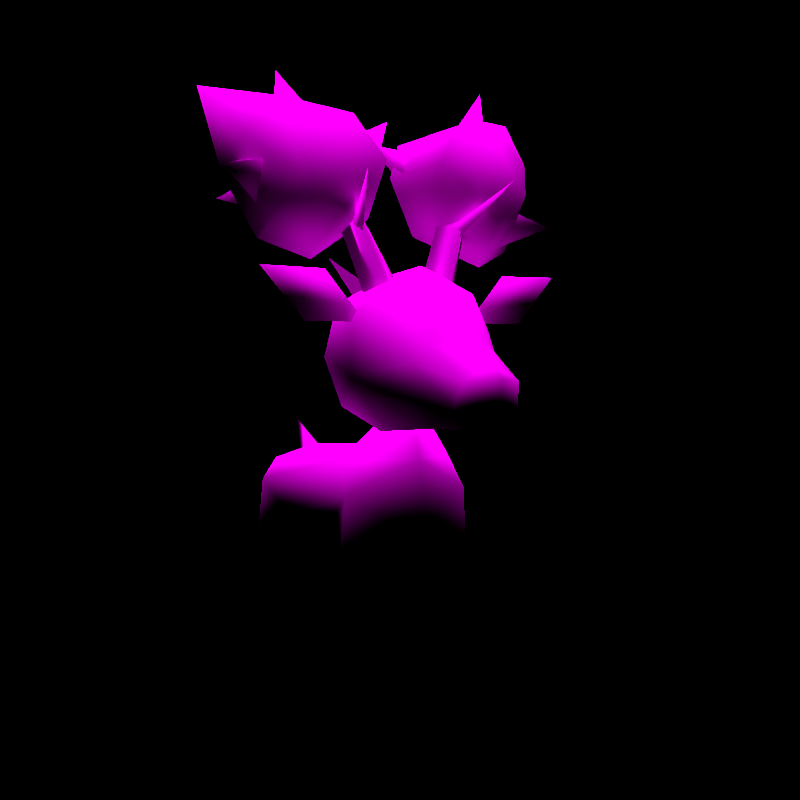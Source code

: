 # Source: rumble-sawsbuck.blend  (saved by Blender 3.6.11; exported with 4.5.12 LTS)
import bpy
from mathutils import Matrix  # noqa: F401  (used for matrix-valued properties, if any)

bpy.ops.wm.read_factory_settings(use_empty=True)
scene = bpy.context.scene
scene.name = 'regice'

# ---- collections
col_don_t_render_me = bpy.data.collections.new("Don't Render Me"); scene.collection.children.link(col_don_t_render_me)

# ---- images (referenced by path relative to the original .blend; pixels are not part of the script)
import os
ASSET_DIR = os.environ.get("B2B_ASSET_DIR", "")  # directory of the original .blend (textures are referenced by path, not embedded)
HERE = os.path.dirname(os.path.abspath(__file__))  # packed textures are extracted next to this script under _unpacked/

def load_image(name, relpath, width, height, colorspace="sRGB"):
    """Load a texture the original file referenced (path relative to the .blend, or extracted next to this script)."""
    p = next((c for c in (os.path.join(HERE, relpath), os.path.join(ASSET_DIR, relpath)) if relpath and os.path.exists(c)), "")
    if p:
        img = bpy.data.images.load(p, check_existing=True)
        img.name = name
    else:  # same state as the original file: an image datablock whose file is absent (Cycles renders it pink)
        img = bpy.data.images.new(name, width, height)
        img.source = "FILE"
        img.filepath = "//" + (relpath or name)
    img.colorspace_settings.name = colorspace
    return img
img_mebukizika_summer_body_c_png = load_image('MEBUKIZIKA_SUMMER_body_C.png', 'MEBUKIZIKA_SUMMER_body_C.png', 1024, 1024, 'sRGB')
img_mebukizika_summer_flower_c_png = load_image('MEBUKIZIKA_SUMMER_flower_C.png', 'MEBUKIZIKA_SUMMER_flower_C.png', 1024, 1024, 'sRGB')
img_mebukizika_summer_foot_c_png = load_image('MEBUKIZIKA_SUMMER_foot_C.png', 'MEBUKIZIKA_SUMMER_foot_C.png', 1024, 1024, 'sRGB')
img_mebukizika_summer_eye_c_png = load_image('MEBUKIZIKA_SUMMER_eye_C.png', 'MEBUKIZIKA_SUMMER_eye_C.png', 1024, 1024, 'sRGB')

# ---- materials (node trees are filled in below, after node groups)
mat_pii_mebukizika_summer_body_png = bpy.data.materials.new('Pii_MEBUKIZIKA_SUMMER_body.png')
mat_pii_mebukizika_summer_body_png.use_transparent_shadow = False
mat_pii_mebukizika_summer_body_png.diffuse_color = (0.5, 0.5, 0.5, 1.0)
mat_pii_mebukizika_summer_body_png.roughness = 0.5528
mat_pii_mebukizika_summer_body_png.specular_intensity = 1.0
mat_pii_mebukizika_summer_flower_png = bpy.data.materials.new('Pii_MEBUKIZIKA_SUMMER_flower.png')
mat_pii_mebukizika_summer_flower_png.use_transparent_shadow = False
mat_pii_mebukizika_summer_flower_png.diffuse_color = (0.5, 0.5, 0.5, 1.0)
mat_pii_mebukizika_summer_flower_png.roughness = 0.5528
mat_pii_mebukizika_summer_flower_png.specular_intensity = 1.0
mat_pii_mebukizika_summer_foot_png = bpy.data.materials.new('Pii_MEBUKIZIKA_SUMMER_foot.png')
mat_pii_mebukizika_summer_foot_png.use_transparent_shadow = False
mat_pii_mebukizika_summer_foot_png.diffuse_color = (0.5, 0.5, 0.5, 1.0)
mat_pii_mebukizika_summer_foot_png.roughness = 0.5528
mat_pii_mebukizika_summer_foot_png.specular_intensity = 1.0
mat_pii_mebukizika_summer_eye_png = bpy.data.materials.new('Pii_MEBUKIZIKA_SUMMER_eye.png')
mat_pii_mebukizika_summer_eye_png.use_transparent_shadow = False
mat_pii_mebukizika_summer_eye_png.diffuse_color = (0.5, 0.5, 0.5, 1.0)
mat_pii_mebukizika_summer_eye_png.roughness = 0.5528
mat_pii_mebukizika_summer_eye_png.specular_intensity = 1.0

# ---- material node trees
mat_pii_mebukizika_summer_body_png.use_nodes = True; mat_pii_mebukizika_summer_body_png.node_tree.nodes.clear()
_N = mat_pii_mebukizika_summer_body_png.node_tree.nodes; _L = mat_pii_mebukizika_summer_body_png.node_tree.links
n0 = _N.new('ShaderNodeOutputMaterial'); n0.name = 'Material Output'; n0.location = (300, 300)
n1 = _N.new('ShaderNodeBsdfPrincipled'); n1.name = 'Principled BSDF'; n1.location = (10, 300)
n1.distribution = 'GGX'
n1.subsurface_method = 'BURLEY'
n1.inputs[2].default_value = 0.0
n1.inputs[3].default_value = 1.45
n1.inputs[13].default_value = 0.0
n1.inputs[27].default_value = (0.0, 0.0, 0.0, 1.0)
n1.inputs[28].default_value = 1.0
n2 = _N.new('ShaderNodeTexImage'); n2.name = 'Image Texture'; n2.location = (-300, 600)
n2.image = img_mebukizika_summer_body_c_png
n2.interpolation = 'Closest'
n2.extension = 'MIRROR'
_L.new(n1.outputs[0], n0.inputs[0])
_L.new(n2.outputs[0], n1.inputs[0])
n0.is_active_output = True
mat_pii_mebukizika_summer_flower_png.use_nodes = True; mat_pii_mebukizika_summer_flower_png.node_tree.nodes.clear()
_N = mat_pii_mebukizika_summer_flower_png.node_tree.nodes; _L = mat_pii_mebukizika_summer_flower_png.node_tree.links
n0 = _N.new('ShaderNodeOutputMaterial'); n0.name = 'Material Output'; n0.location = (300, 300)
n1 = _N.new('ShaderNodeBsdfPrincipled'); n1.name = 'Principled BSDF'; n1.location = (10, 300)
n1.distribution = 'GGX'
n1.subsurface_method = 'BURLEY'
n1.inputs[2].default_value = 0.0
n1.inputs[3].default_value = 1.45
n1.inputs[13].default_value = 0.0
n1.inputs[27].default_value = (0.0, 0.0, 0.0, 1.0)
n1.inputs[28].default_value = 1.0
n2 = _N.new('ShaderNodeTexImage'); n2.name = 'Image Texture'; n2.location = (-300, 600)
n2.image = img_mebukizika_summer_flower_c_png
n2.interpolation = 'Closest'
n2.extension = 'MIRROR'
_L.new(n1.outputs[0], n0.inputs[0])
_L.new(n2.outputs[0], n1.inputs[0])
n0.is_active_output = True
mat_pii_mebukizika_summer_foot_png.use_nodes = True; mat_pii_mebukizika_summer_foot_png.node_tree.nodes.clear()
_N = mat_pii_mebukizika_summer_foot_png.node_tree.nodes; _L = mat_pii_mebukizika_summer_foot_png.node_tree.links
n0 = _N.new('ShaderNodeOutputMaterial'); n0.name = 'Material Output'; n0.location = (300, 300)
n1 = _N.new('ShaderNodeBsdfPrincipled'); n1.name = 'Principled BSDF'; n1.location = (10, 300)
n1.distribution = 'GGX'
n1.subsurface_method = 'BURLEY'
n1.inputs[2].default_value = 0.0
n1.inputs[3].default_value = 1.45
n1.inputs[13].default_value = 0.0
n1.inputs[27].default_value = (0.0, 0.0, 0.0, 1.0)
n1.inputs[28].default_value = 1.0
n2 = _N.new('ShaderNodeTexImage'); n2.name = 'Image Texture'; n2.location = (-300, 600)
n2.image = img_mebukizika_summer_foot_c_png
n2.interpolation = 'Closest'
n2.extension = 'MIRROR'
_L.new(n1.outputs[0], n0.inputs[0])
_L.new(n2.outputs[0], n1.inputs[0])
n0.is_active_output = True
mat_pii_mebukizika_summer_eye_png.use_nodes = True; mat_pii_mebukizika_summer_eye_png.node_tree.nodes.clear()
_N = mat_pii_mebukizika_summer_eye_png.node_tree.nodes; _L = mat_pii_mebukizika_summer_eye_png.node_tree.links
n0 = _N.new('ShaderNodeOutputMaterial'); n0.name = 'Material Output'; n0.location = (300, 300)
n1 = _N.new('ShaderNodeBsdfPrincipled'); n1.name = 'Principled BSDF'; n1.location = (10, 300)
n1.distribution = 'GGX'
n1.subsurface_method = 'BURLEY'
n1.inputs[2].default_value = 0.0
n1.inputs[3].default_value = 1.45
n1.inputs[13].default_value = 0.0
n1.inputs[27].default_value = (0.0, 0.0, 0.0, 1.0)
n1.inputs[28].default_value = 1.0
n2 = _N.new('ShaderNodeTexImage'); n2.name = 'Image Texture'; n2.location = (-300, 600)
n2.image = img_mebukizika_summer_eye_c_png
n2.interpolation = 'Closest'
n2.extension = 'MIRROR'
_L.new(n1.outputs[0], n0.inputs[0])
_L.new(n2.outputs[0], n1.inputs[0])
n0.is_active_output = True

# ---- world
world_world = bpy.data.worlds.new('World'); scene.world = world_world
world_world.use_nodes = True; world_world.node_tree.nodes.clear()
_N = world_world.node_tree.nodes; _L = world_world.node_tree.links
n0 = _N.new('ShaderNodeOutputWorld'); n0.name = 'World Output'; n0.location = (300, 300)
n1 = _N.new('ShaderNodeBackground'); n1.name = 'Background'; n1.location = (10, 300)
n1.inputs[0].default_value = (0.05088, 0.05088, 0.05088, 1.0)
n1.inputs[1].default_value = 0.0
_L.new(n1.outputs[0], n0.inputs[0])
n0.is_active_output = True
world_world.color = (0.05088, 0.05088, 0.05088)
world_world.use_sun_shadow = False
world_world.sun_shadow_jitter_overblur = 0.0

# ---- cameras
cam_camera = bpy.data.cameras.new('Camera')
cam_camera.clip_end = 2e+04

# ---- lights
light_sun = bpy.data.lights.new('Sun', 'SUN')
light_sun.specular_factor = 0.0
light_sun.transmission_factor = 0.0
light_sun.use_shadow = False
light_sun.angle = 0.7854
light_sun.energy = 5.0
light_sun.shadow_soft_size = 0.25

# ---- meshes
me_mebukizika_summer = bpy.data.meshes.new('MEBUKIZIKA_SUMMER')
me_mebukizika_summer.from_pydata([(0.0, -0.4001, 0.7503), (0.1384, -0.3033, 0.7273), (0.0, -0.2902, 0.7895), (0.07897, -0.4453, 0.6064), (-0.1384, -0.3033, 0.7273), (0.0, -0.4662, 0.6286), (-0.07897, -0.4453, 0.6064), (0.0, -0.1597, 0.7768), (0.1423, -0.1467, 0.7046), (0.1873, -0.2981, 0.6415), (0.0, -0.5557, 0.5662), (0.07117, -0.5627, 0.5289), (0.1155, -0.4297, 0.5667), (0.1615, -0.1198, 0.5786), (-0.1423, -0.1467, 0.7046), (0.0, -0.05222, 0.6904), (-0.07117, -0.5627, 0.5289), (-0.1155, -0.4297, 0.5667), (-0.1873, -0.2981, 0.6415), (0.0, -0.06104, 0.529), (0.1299, -0.1474, 0.4621), (-0.1615, -0.1198, 0.5786), (0.0, -0.1598, 0.4361), (-0.1299, -0.1474, 0.4621), (-0.1487, -0.1823, 0.3435), (-0.166, 0.2124, 0.2616), (-0.166, -0.2278, 0.2616), (-0.1337, 0.1997, 0.3177), (0.0, -0.2838, 0.3435), (0.0, -0.1026, 0.3697), (0.0, -0.2443, 0.508), (0.0, 0.2994, 0.2616), (0.1487, -0.1823, 0.3435), (0.166, -0.2278, 0.2616), (0.0, 0.2365, 0.3435), (0.166, 0.2124, 0.2616), (0.1337, 0.1997, 0.3177), (0.0, -0.422, 0.424), (0.04886, -0.5249, 0.4263), (0.0, -0.5249, 0.4263), (0.08181, -0.422, 0.424), (-0.04886, -0.5249, 0.4263), (0.0, -0.2716, 0.411), (-0.08181, -0.422, 0.424), (0.0, -0.5841, 0.4799), (0.08513, -0.542, 0.4713), (-0.08513, -0.542, 0.4713), (0.09791, -0.2716, 0.411), (-0.09791, -0.2716, 0.411), (0.1318, -0.4136, 0.5011), (-0.1318, -0.4136, 0.5011), (0.1851, -0.2929, 0.536), (-0.1851, -0.2929, 0.536), (0.0, -0.03076, 0.6123), (0.0, -0.03076, 0.6868), (0.0, -0.1298, 0.7461), (0.0, 0.116, 0.7227), (0.0, -0.08009, 0.5204), (0.0, -0.002559, 0.5504), (0.0, 0.1081, 0.6418), (0.0, -0.01224, 0.7724), (0.0, 0.1594, 0.8421), (0.0, -0.03076, 0.6123), (0.0, -0.08009, 0.5204), (0.0, -0.1298, 0.7461), (0.0, -0.01224, 0.7724), (0.0, 0.1594, 0.8421), (0.0, -0.03076, 0.6868), (0.0, -0.2996, 0.2616), (0.0, -0.2615, 0.1701), (0.2683, -0.2034, 0.7168), (0.1411, -0.2761, 0.6581), (0.2423, -0.2766, 0.7747), (0.2943, -0.2766, 0.6589), (0.402, -0.2767, 0.7769), (-0.2683, -0.2034, 0.7168), (-0.2423, -0.2766, 0.7747), (-0.1411, -0.2761, 0.6581), (-0.402, -0.2767, 0.7769), (-0.2943, -0.2766, 0.6589), (0.0, -0.6026, 0.5346), (-0.14, 0.1097, 0.1716), (0.0, -0.115, 0.1522), (-0.14, -0.114, 0.1771), (0.0, 0.1124, 0.1573), (0.14, 0.1097, 0.1716), (0.14, -0.114, 0.1771), (0.1546, -0.2478, 0.934), (0.07846, -0.2865, 0.7287), (0.1184, -0.2392, 0.7123), (0.02828, -0.2402, 0.7412), (0.1732, -0.2151, 0.8807), (0.1179, -0.1939, 0.9234), (-0.1546, -0.2478, 0.934), (-0.1184, -0.2392, 0.7123), (-0.07846, -0.2865, 0.7287), (-0.1732, -0.2151, 0.8807), (-0.02828, -0.2402, 0.7412), (-0.1179, -0.1939, 0.9234), (0.0, 0.3912, 0.3429), (-0.07741, 0.2228, 0.2591), (0.0, 0.2431, 0.3227), (0.07741, 0.2228, 0.2591), (0.0, 0.3837, 0.4366), (-0.07741, 0.2118, 0.2659), (0.0, 0.2322, 0.3433), (0.07741, 0.2118, 0.2659), (0.1962, -0.3848, 0.9881), (0.1097, -0.2155, 0.8746), (0.1252, -0.2373, 0.8469), (0.1447, -0.2167, 0.8649), (-0.1962, -0.3848, 0.9881), (-0.1252, -0.2373, 0.8469), (-0.1097, -0.2155, 0.8746), (-0.1447, -0.2167, 0.8649), (0.0, 0.2926, 0.1707), (0.01849, -0.1235, 1.01), (0.07967, -0.06212, 1.106), (0.111, -0.08122, 0.8782), (0.1982, -0.009745, 0.938), (0.07278, -0.2604, 1.029), (0.1436, -0.2316, 1.134), (0.2071, -0.3028, 0.8993), (0.3098, -0.284, 0.9726), (0.2358, -0.192, 0.8), (0.3487, -0.1469, 0.8458), (0.3062, -0.003104, 1.06), (0.2362, -0.03669, 1.161), (0.2822, -0.1454, 1.173), (0.3888, -0.1789, 1.07), (0.4087, -0.09102, 0.9944), (0.09351, -0.209, 0.8971), (0.4426, -0.02883, 1.199), (0.2577, -0.0351, 1.15), (0.2645, -0.1207, 1.165), (0.3412, -0.05159, 1.269), (0.3438, -0.07815, 1.113), (0.03955, -0.1656, 1.013), (0.105, -0.1535, 1.069), (-0.0002658, -0.05714, 1.103), (0.1001, -0.07539, 0.9905), (0.26, -0.05649, 0.9838), (0.1829, -0.04544, 0.9445), (0.2112, 0.07698, 1.02), (0.174, -0.06669, 1.053), (0.3242, -0.1369, 0.9365), (0.2828, -0.2107, 0.9574), (0.4139, -0.2481, 0.903), (0.2841, -0.1909, 0.8483), (-0.01674, -0.1208, 1.009), (-0.1087, -0.07871, 0.8779), (-0.07755, -0.05972, 1.105), (-0.1954, -0.007667, 0.9374), (-0.0707, -0.2568, 1.028), (-0.1411, -0.2281, 1.132), (-0.2042, -0.2989, 0.899), (-0.3063, -0.2802, 0.9718), (-0.2327, -0.1888, 0.8002), (-0.3449, -0.1439, 0.8458), (-0.3027, -0.001067, 1.059), (-0.2331, -0.03444, 1.159), (-0.2788, -0.1424, 1.171), (-0.3848, -0.1758, 1.068), (-0.4046, -0.08844, 0.9934), (-0.0913, -0.2057, 0.8967), (-0.4383, -0.02663, 1.197), (-0.1826, -0.04798, 1.127), (-0.2649, -0.07821, 1.244), (-0.1862, -0.1343, 1.135), (-0.2787, -0.09029, 1.094), (-0.05472, -0.09574, 1.017), (0.002429, -0.1391, 1.144), (-0.05472, -0.1824, 1.017), (-0.1343, -0.1391, 1.08), (-0.3238, -0.09905, 0.9656), (-0.3661, 0.04005, 0.9543), (-0.2661, -0.05855, 0.9152), (-0.2541, -0.03514, 1.022), (-0.3729, -0.1239, 1.021), (-0.4628, -0.2339, 0.9877), (-0.3256, -0.1966, 1.02), (-0.3501, -0.1603, 0.9193), (0.1846, -0.2178, 1.645e-08), (0.166, -0.2278, 0.2616), (0.0, -0.2615, 0.1701), (0.0, -0.115, 0.1522), (0.14, -0.114, 0.1771), (-0.1846, -0.2178, 1.645e-08), (-0.166, -0.2278, 0.2616), (-0.14, -0.114, 0.1771), (0.1846, 0.2258, -1.705e-08), (-0.1846, 0.2258, -1.705e-08)], [], [(0, 1, 2), (0, 3, 1), (0, 2, 4), (0, 5, 3), (0, 4, 6), (0, 6, 5), (1, 7, 2), (1, 8, 7), (1, 9, 8), (2, 7, 4), (3, 5, 10), (3, 10, 11), (3, 11, 12), (5, 6, 10), (9, 13, 8), (7, 14, 4), (7, 8, 15), (7, 15, 14), (8, 13, 15), (6, 16, 10), (6, 17, 16), (4, 14, 18), (13, 19, 15), (13, 20, 19), (14, 21, 18), (14, 15, 21), (15, 19, 21), (20, 22, 19), (21, 19, 23), (23, 19, 22), (24, 25, 26), (24, 27, 25), (24, 26, 28), (24, 29, 27), (24, 28, 30), (24, 30, 29), (25, 27, 31), (28, 32, 30), (28, 33, 32), (30, 32, 29), (27, 34, 31), (27, 29, 34), (33, 35, 32), (31, 34, 36), (31, 36, 35), (36, 29, 32), (36, 34, 29), (36, 32, 35), (37, 38, 39), (37, 40, 38), (37, 39, 41), (37, 42, 40), (37, 41, 43), (37, 43, 42), (38, 44, 39), (38, 40, 45), (38, 45, 44), (41, 46, 43), (41, 39, 44), (41, 44, 46), (42, 47, 40), (42, 43, 48), (42, 22, 47), (42, 48, 22), (45, 11, 44), (45, 40, 49), (45, 12, 11), (45, 49, 12), (40, 47, 49), (44, 16, 46), (43, 50, 48), (43, 46, 50), (22, 20, 47), (22, 48, 23), (49, 47, 51), (47, 20, 51), (16, 17, 46), (46, 17, 50), (48, 52, 23), (48, 50, 52), (20, 13, 51), (23, 52, 21), (13, 9, 51), (52, 18, 21), (53, 54, 55), (53, 56, 54), (53, 55, 57), (53, 57, 58), (53, 58, 59), (54, 60, 55), (54, 61, 60), (62, 63, 64), (62, 58, 63), (62, 64, 54), (62, 59, 58), (62, 54, 56), (64, 60, 54), (65, 66, 67), (68, 69, 33), (68, 26, 69), (68, 33, 28), (68, 28, 26), (70, 71, 72), (70, 73, 71), (70, 72, 74), (70, 74, 73), (75, 76, 77), (75, 78, 76), (75, 77, 79), (75, 79, 78), (80, 44, 11), (80, 16, 44), (80, 11, 10), (80, 10, 16), (81, 82, 83), (81, 84, 82), (81, 83, 26), (81, 26, 25), (84, 85, 82), (85, 86, 82), (85, 33, 86), (85, 35, 33), (87, 88, 89), (87, 90, 88), (87, 89, 91), (87, 92, 90), (89, 90, 91), (90, 92, 91), (93, 94, 95), (93, 96, 94), (93, 95, 97), (93, 97, 98), (96, 97, 94), (96, 98, 97), (99, 100, 101), (99, 102, 100), (99, 101, 102), (103, 104, 105), (103, 106, 104), (103, 105, 106), (107, 108, 109), (107, 110, 108), (107, 109, 110), (111, 112, 113), (111, 114, 112), (111, 113, 114), (115, 25, 31), (115, 31, 35), (73, 72, 71), (73, 74, 72), (79, 77, 76), (79, 76, 78), (116, 117, 118), (118, 117, 119), (120, 121, 116), (116, 121, 117), (122, 123, 120), (120, 123, 121), (124, 125, 122), (122, 125, 123), (118, 119, 124), (124, 119, 125), (119, 117, 126), (126, 117, 127), (117, 121, 127), (127, 121, 128), (121, 123, 128), (128, 123, 129), (123, 125, 129), (129, 125, 130), (125, 119, 130), (130, 119, 126), (116, 118, 131), (120, 116, 131), (122, 120, 131), (124, 122, 131), (118, 124, 131), (127, 132, 126), (128, 132, 127), (129, 132, 128), (130, 132, 129), (126, 132, 130), (133, 134, 135), (134, 136, 135), (136, 133, 135), (137, 138, 139), (138, 140, 139), (140, 137, 139), (141, 142, 143), (142, 144, 143), (144, 141, 143), (145, 146, 147), (146, 148, 147), (148, 145, 147), (149, 150, 151), (150, 152, 151), (153, 149, 154), (149, 151, 154), (155, 153, 156), (153, 154, 156), (157, 155, 158), (155, 156, 158), (150, 157, 152), (157, 158, 152), (152, 159, 151), (159, 160, 151), (151, 160, 154), (160, 161, 154), (154, 161, 156), (161, 162, 156), (156, 162, 158), (162, 163, 158), (158, 163, 152), (163, 159, 152), (149, 164, 150), (153, 164, 149), (155, 164, 153), (157, 164, 155), (150, 164, 157), (160, 159, 165), (161, 160, 165), (162, 161, 165), (163, 162, 165), (159, 163, 165), (166, 167, 168), (168, 167, 169), (169, 167, 166), (170, 171, 172), (172, 171, 173), (173, 171, 170), (174, 175, 176), (176, 175, 177), (177, 175, 174), (178, 179, 180), (180, 179, 181), (181, 179, 178), (182, 183, 184), (182, 184, 185), (185, 186, 182), (182, 186, 183), (187, 184, 188), (187, 185, 184), (185, 187, 189), (187, 188, 189), (190, 85, 84), (190, 84, 115), (115, 35, 190), (190, 35, 85), (191, 84, 81), (191, 115, 84), (115, 191, 25), (191, 81, 25), (1, 12, 9), (3, 12, 1), (51, 12, 49), (51, 9, 12), (17, 4, 18), (52, 50, 17), (52, 17, 18), (6, 4, 17)])
me_mebukizika_summer.polygons.foreach_set('use_smooth', [True] * 260)
me_mebukizika_summer.polygons.foreach_set('material_index', [0, 0, 0, 0, 0, 0, 0, 0, 0, 0, 0, 0, 0, 0, 0, 0, 0, 0, 0, 0, 0, 0, 0, 0, 0, 0, 0, 0, 0, 0, 0, 0, 0, 0, 0, 0, 0, 0, 0, 0, 0, 0, 0, 0, 0, 0, 0, 0, 0, 0, 0, 0, 0, 0, 0, 0, 0, 0, 0, 0, 0, 0, 0, 0, 0, 0, 0, 0, 0, 0, 0, 0, 0, 0, 0, 0, 0, 0, 0, 0, 0, 0, 0, 0, 0, 0, 0, 0, 0, 0, 0, 0, 0, 0, 0, 0, 0, 0, 0, 0, 0, 0, 0, 0, 0, 0, 0, 0, 0, 0, 0, 0, 0, 0, 0, 0, 0, 0, 0, 0, 0, 0, 0, 0, 0, 0, 0, 0, 0, 0, 0, 0, 0, 0, 0, 0, 0, 0, 0, 0, 0, 0, 0, 0, 0, 0, 0, 0, 0, 0, 0, 0, 1, 1, 1, 1, 1, 1, 1, 1, 1, 1, 1, 1, 1, 1, 1, 1, 1, 1, 1, 1, 1, 1, 1, 1, 1, 1, 1, 1, 1, 1, 1, 1, 1, 1, 1, 1, 1, 1, 1, 1, 1, 1, 1, 1, 1, 1, 1, 1, 1, 1, 1, 1, 1, 1, 1, 1, 1, 1, 1, 1, 1, 1, 1, 1, 1, 1, 1, 1, 1, 1, 1, 1, 1, 1, 1, 1, 1, 1, 1, 1, 1, 1, 1, 1, 2, 2, 2, 2, 2, 2, 2, 2, 2, 2, 2, 2, 2, 2, 2, 2, 3, 3, 3, 3, 3, 3, 3, 3])
_k = set([(54, 56), (58, 59)])
me_mebukizika_summer.attributes.new('sharp_edge', 'BOOLEAN', 'EDGE').data.foreach_set('value', [ (min(e.vertices), max(e.vertices)) in _k for e in me_mebukizika_summer.edges])
_uv = me_mebukizika_summer.uv_layers.new(name='Float2')
_uv.uv.foreach_set('vector', [0.02556, 0.694, 0.02974, 0.6926, 0.0303, 0.695, 0.02556, 0.694, 0.02279, 0.6893, 0.02974, 0.6926, 0.02556, 0.694, 0.0303, 0.695, 0.02974, 0.6926, 0.02556, 0.694, 0.02209, 0.69, 0.02279, 0.6893, 0.02556, 0.694, 0.02974, 0.6926, 0.02279, 0.6893, 0.02556, 0.694, 0.02279, 0.6893, 0.02209, 0.69, 0.02974, 0.6926, 0.03593, 0.6941, 0.0303, 0.695, 0.02974, 0.6926, 0.03649, 0.6921, 0.03593, 0.6941, 0.02974, 0.6926, 0.02996, 0.6896, 0.03649, 0.6921, 0.0303, 0.695, 0.03593, 0.6941, 0.02974, 0.6926, 0.02279, 0.6893, 0.02209, 0.69, 0.01801, 0.6879, 0.02279, 0.6893, 0.01801, 0.6879, 0.0184, 0.6871, 0.02279, 0.6893, 0.0184, 0.6871, 0.02389, 0.6876, 0.02209, 0.69, 0.02279, 0.6893, 0.01801, 0.6879, 0.02996, 0.6896, 0.03764, 0.689, 0.03649, 0.6921, 0.03593, 0.6941, 0.03649, 0.6921, 0.02974, 0.6926, 0.03593, 0.6941, 0.03649, 0.6921, 0.03975, 0.691, 0.03593, 0.6941, 0.03975, 0.691, 0.03649, 0.6921, 0.03649, 0.6921, 0.03764, 0.689, 0.03975, 0.691, 0.02279, 0.6893, 0.0184, 0.6871, 0.01801, 0.6879, 0.02279, 0.6893, 0.02389, 0.6876, 0.0184, 0.6871, 0.02974, 0.6926, 0.03649, 0.6921, 0.02996, 0.6896, 0.03764, 0.689, 0.03937, 0.6864, 0.03975, 0.691, 0.03764, 0.689, 0.03709, 0.6853, 0.03937, 0.6864, 0.03649, 0.6921, 0.03764, 0.689, 0.02996, 0.6896, 0.03649, 0.6921, 0.03975, 0.691, 0.03764, 0.689, 0.03975, 0.691, 0.03937, 0.6864, 0.03764, 0.689, 0.03709, 0.6853, 0.03592, 0.6838, 0.03937, 0.6864, 0.03764, 0.689, 0.03937, 0.6864, 0.03709, 0.6853, 0.03709, 0.6853, 0.03937, 0.6864, 0.03592, 0.6838, 0.497, 0.3603, 0.08767, 0.3263, 0.5525, 0.3263, 0.497, 0.3603, 0.08401, 0.3898, 0.08767, 0.3263, 0.497, 0.3603, 0.5525, 0.3263, 0.6116, 0.6525, 0.497, 0.3603, 0.4295, 0.6525, 0.08401, 0.3898, 0.497, 0.3603, 0.6116, 0.6525, 0.567, 0.6525, 0.497, 0.3603, 0.567, 0.6525, 0.4295, 0.6525, 0.08767, 0.3263, 0.08401, 0.3898, -0.04704, 0.6525, 0.6116, 0.6525, 0.497, 0.9447, 0.567, 0.6525, 0.6116, 0.6525, 0.5525, 0.9787, 0.497, 0.9447, 0.567, 0.6525, 0.497, 0.9447, 0.4295, 0.6525, 0.08401, 0.3898, 0.05399, 0.6525, -0.04704, 0.6525, 0.08401, 0.3898, 0.4295, 0.6525, 0.05399, 0.6525, 0.5525, 0.9787, 0.08767, 0.9787, 0.497, 0.9447, -0.04704, 0.6525, 0.05399, 0.6525, 0.08401, 0.9151, -0.04704, 0.6525, 0.08401, 0.9151, 0.08767, 0.9787, 0.08401, 0.9151, 0.4295, 0.6525, 0.497, 0.9447, 0.08401, 0.9151, 0.05399, 0.6525, 0.4295, 0.6525, 0.08401, 0.9151, 0.497, 0.9447, 0.08767, 0.9787, 0.9451, 0.3345, 0.9628, 0.137, 0.9628, 0.137, 0.9451, 0.3345, 0.9451, 0.3345, 0.9628, 0.137, 0.9451, 0.3345, 0.9628, 0.137, 0.9628, 0.137, 0.9451, 0.3345, 0.9867, 0.6659, 0.9451, 0.3345, 0.9451, 0.3345, 0.9628, 0.137, 0.9451, 0.3345, 0.9451, 0.3345, 0.9451, 0.3345, 0.9867, 0.6659, 0.9628, 0.137, 0.8831, -0.004163, 0.9628, 0.137, 0.9628, 0.137, 0.9451, 0.3345, 0.8485, 0.1022, 0.9628, 0.137, 0.8485, 0.1022, 0.8831, -0.004163, 0.9628, 0.137, 0.8485, 0.1022, 0.9451, 0.3345, 0.9628, 0.137, 0.9628, 0.137, 0.883, -0.004171, 0.9628, 0.137, 0.883, -0.004171, 0.8485, 0.1022, 0.9867, 0.6659, 0.9867, 0.6659, 0.9451, 0.3345, 0.9867, 0.6659, 0.9451, 0.3345, 0.9867, 0.6659, 0.9867, 0.6659, 0.9474, 0.8892, 0.9867, 0.6659, 0.9867, 0.6659, 0.9867, 0.6659, 0.9474, 0.8892, 0.8485, 0.1022, 0.7614, 0.07685, 0.8831, -0.004163, 0.8485, 0.1022, 0.9451, 0.3345, 0.8284, 0.3819, 0.8485, 0.1022, 0.7345, 0.3312, 0.7614, 0.07685, 0.8485, 0.1022, 0.8284, 0.3819, 0.7345, 0.3312, 0.9451, 0.3345, 0.9867, 0.6659, 0.8284, 0.3819, 0.883, -0.004171, 0.7614, 0.07684, 0.8485, 0.1022, 0.9451, 0.3345, 0.8284, 0.3819, 0.9867, 0.6659, 0.9451, 0.3345, 0.8485, 0.1022, 0.8284, 0.3819, 0.9474, 0.8892, 0.8652, 0.9435, 0.9867, 0.6659, 0.9474, 0.8892, 0.9867, 0.6659, 0.8547, 0.9376, 0.8284, 0.3819, 0.9867, 0.6659, 0.7912, 0.6254, 0.9867, 0.6659, 0.8652, 0.9435, 0.7912, 0.6254, 0.7614, 0.07684, 0.7345, 0.3312, 0.8485, 0.1022, 0.8485, 0.1022, 0.7345, 0.3312, 0.8284, 0.3819, 0.9867, 0.6659, 0.7912, 0.6254, 0.8547, 0.9376, 0.9867, 0.6659, 0.8284, 0.3819, 0.7912, 0.6254, 0.8652, 0.9435, 0.6643, 0.9691, 0.7912, 0.6254, 0.8547, 0.9376, 0.7912, 0.6254, 0.6643, 0.9691, 0.6643, 0.9691, 0.633, 0.6128, 0.7912, 0.6254, 0.7912, 0.6254, 0.633, 0.6128, 0.6643, 0.9691, 0.9625, 0.9333, 0.949, 0.9333, 0.9354, 0.9022, 0.9625, 0.9333, 0.9558, 0.9644, 0.949, 0.9333, 0.9625, 0.9333, 0.9354, 0.9022, 0.9761, 0.9022, 0.9625, 0.9333, 0.9761, 0.9022, 0.9761, 0.9333, 0.9625, 0.9333, 0.9761, 0.9333, 0.9693, 0.9644, 0.949, 0.9333, 0.9354, 0.9333, 0.9354, 0.9022, 0.949, 0.9333, 0.9422, 0.9644, 0.9354, 0.9333, 0.9625, 0.9333, 0.9761, 0.9022, 0.9354, 0.9022, 0.9625, 0.9333, 0.9761, 0.9333, 0.9761, 0.9022, 0.9625, 0.9333, 0.9354, 0.9022, 0.949, 0.9333, 0.9625, 0.9333, 0.9693, 0.9644, 0.9761, 0.9333, 0.9625, 0.9333, 0.949, 0.9333, 0.9558, 0.9644, 0.9354, 0.9022, 0.9354, 0.9333, 0.949, 0.9333, 0.9354, 0.9333, 0.9422, 0.9644, 0.949, 0.9333, 0.01008, 0.2625, 0.01008, 0.0766, 0.2111, 0.2591, 0.01008, 0.2625, 0.2111, 0.2591, 0.01008, 0.0766, 0.01008, 0.2625, 0.2111, 0.2591, 0.01008, 0.4431, 0.01008, 0.2625, 0.01008, 0.4431, 0.2111, 0.2591, 0.03252, 0.7413, 0.0325, 0.773, 0.02235, 0.7413, 0.03252, 0.7413, 0.04116, 0.7413, 0.0325, 0.773, 0.03252, 0.7413, 0.02235, 0.7413, 0.0325, 0.773, 0.03252, 0.7413, 0.0325, 0.773, 0.04116, 0.7413, 0.03252, 0.7413, 0.02235, 0.7413, 0.0325, 0.773, 0.03252, 0.7413, 0.0325, 0.773, 0.02235, 0.7413, 0.03252, 0.7413, 0.0325, 0.773, 0.04116, 0.7413, 0.03252, 0.7413, 0.04116, 0.7413, 0.0325, 0.773, 0.1042, 0.03113, 0.1064, 0.02095, 0.1111, 0.03131, 0.1042, 0.03113, 0.1111, 0.03131, 0.1064, 0.02095, 0.1042, 0.03113, 0.1111, 0.03131, 0.1097, 0.03439, 0.1042, 0.03113, 0.1097, 0.03439, 0.1111, 0.03131, 0.529, 0.06005, 0.268, 0.006892, 0.2495, 0.06005, 0.529, 0.06005, 0.5325, 0.008356, 0.268, 0.006892, 0.529, 0.06005, 0.2495, 0.06005, 0.09964, 0.2994, 0.529, 0.06005, 0.09964, 0.2994, 0.678, 0.2994, 0.5325, 0.008356, 0.529, 0.06005, 0.268, 0.006892, 0.529, 0.06005, 0.2495, 0.06005, 0.268, 0.006892, 0.529, 0.06005, 0.09964, 0.2994, 0.2495, 0.06005, 0.529, 0.06005, 0.678, 0.2994, 0.09964, 0.2994, 0.1126, 0.01445, 0.1129, 0.01223, 0.1148, 0.01226, 0.1126, 0.01445, 0.1106, 0.01246, 0.1129, 0.01223, 0.1126, 0.01445, 0.1148, 0.01226, 0.1146, 0.01445, 0.1126, 0.01445, 0.1106, 0.01445, 0.1106, 0.01246, 0.1148, 0.01226, 0.1126, 0.03063, 0.1146, 0.01445, 0.1126, 0.03063, 0.1166, 0.01445, 0.1146, 0.01445, 0.1126, 0.01445, 0.1148, 0.01226, 0.1129, 0.01223, 0.1126, 0.01445, 0.1146, 0.01445, 0.1148, 0.01226, 0.1126, 0.01445, 0.1129, 0.01223, 0.1106, 0.01246, 0.1126, 0.01445, 0.1106, 0.01246, 0.1106, 0.01445, 0.1146, 0.01445, 0.1126, 0.03063, 0.1148, 0.01226, 0.1146, 0.01445, 0.1166, 0.01445, 0.1126, 0.03063, 0.0431, 0.7203, 0.02416, 0.7063, 0.02432, 0.7325, 0.0431, 0.7203, 0.02416, 0.7063, 0.02416, 0.7063, 0.0431, 0.7203, 0.02432, 0.7325, 0.02416, 0.7063, 0.0431, 0.7203, 0.02416, 0.7063, 0.02432, 0.7325, 0.0431, 0.7203, 0.02416, 0.7063, 0.02416, 0.7063, 0.0431, 0.7203, 0.02432, 0.7325, 0.02416, 0.7063, 0.1612, 0.03028, 0.1077, 0.03128, 0.1077, 0.03028, 0.1612, 0.03028, 0.1077, 0.02928, 0.1077, 0.03128, 0.1612, 0.03028, 0.1077, 0.03028, 0.1077, 0.02928, 0.1612, 0.03028, 0.1077, 0.03028, 0.1077, 0.03128, 0.1612, 0.03028, 0.1077, 0.02928, 0.1077, 0.03028, 0.1612, 0.03028, 0.1077, 0.03128, 0.1077, 0.02928, 0.6805, 0.4161, 0.4965, 0.409, 0.6208, 0.4908, 0.6805, 0.4161, 0.6208, 0.4908, 0.4965, 0.409, 0.0606, 0.9987, -0.06566, 0.9987, 0.000986, 0.7479, 0.0606, 0.9987, 0.000986, 0.7479, -0.06566, 0.9987, 0.0606, 0.9987, 0.000986, 0.7479, -0.06566, 0.9987, 0.0606, 0.9987, -0.06566, 0.9987, 0.000986, 0.7479, 0.9096, 0.04457, 1.002, 0.3581, 0.5283, 0.05298, 0.5283, 0.05298, 1.002, 0.3581, 0.5296, 0.3685, 0.7489, 0.02594, 0.8028, 0.335, 0.9096, 0.04457, 0.9096, 0.04457, 0.8028, 0.335, 1.002, 0.3581, 0.2683, 0.02284, 0.2079, 0.3312, 0.7489, 0.02594, 0.7489, 0.02594, 0.2079, 0.3312, 0.8028, 0.335, 0.132, 0.03955, 0.03907, 0.3518, 0.2683, 0.02284, 0.2683, 0.02284, 0.03907, 0.3518, 0.2079, 0.3312, 0.5283, 0.05298, 0.5296, 0.3685, 0.132, 0.03955, 0.132, 0.03955, 0.5296, 0.3685, 0.03907, 0.3518, 0.5296, 0.3685, 1.002, 0.3581, 0.5211, 0.7468, 0.5211, 0.7468, 1.002, 0.3581, 0.8858, 0.7401, 1.002, 0.3581, 0.8028, 0.335, 0.8858, 0.7401, 0.8858, 0.7401, 0.8028, 0.335, 0.7321, 0.7253, 0.8028, 0.335, 0.2079, 0.3312, 0.7321, 0.7253, 0.7321, 0.7253, 0.2079, 0.3312, 0.2726, 0.7229, 0.2079, 0.3312, 0.03907, 0.3518, 0.2726, 0.7229, 0.2726, 0.7229, 0.03907, 0.3518, 0.1422, 0.7361, 0.03907, 0.3518, 0.5296, 0.3685, 0.1422, 0.7361, 0.1422, 0.7361, 0.5296, 0.3685, 0.5211, 0.7468, 0.9096, 0.04457, 0.5283, 0.05298, 0.5184, -0.08187, 0.7489, 0.02594, 0.9096, 0.04457, 0.5184, -0.08187, 0.2683, 0.02284, 0.7489, 0.02594, 0.5184, -0.08187, 0.132, 0.03955, 0.2683, 0.02284, 0.5184, -0.08187, 0.5283, 0.05298, 0.132, 0.03955, 0.5184, -0.08187, 0.8858, 0.7401, 0.5088, 1.165, 0.5211, 0.7468, 0.7321, 0.7253, 0.5088, 1.165, 0.8858, 0.7401, 0.2726, 0.7229, 0.5088, 1.165, 0.7321, 0.7253, 0.1422, 0.7361, 0.5088, 1.165, 0.2726, 0.7229, 0.5211, 0.7468, 0.5088, 1.165, 0.1422, 0.7361, 0.3998, 0.1648, 0.461, 0.1648, 0.4916, 0.3483, 0.461, 0.1648, 0.5222, 0.1648, 0.4916, 0.3483, 0.5222, 0.1648, 0.5833, 0.1648, 0.4916, 0.3483, 0.3998, 0.1648, 0.461, 0.1648, 0.4916, 0.3483, 0.461, 0.1648, 0.5222, 0.1648, 0.4916, 0.3483, 0.5222, 0.1648, 0.5833, 0.1648, 0.4916, 0.3483, 0.3998, 0.1648, 0.461, 0.1648, 0.4916, 0.3483, 0.461, 0.1648, 0.5222, 0.1648, 0.4916, 0.3483, 0.5222, 0.1648, 0.5833, 0.1648, 0.4916, 0.3483, 0.3998, 0.1648, 0.461, 0.1648, 0.4916, 0.3483, 0.461, 0.1648, 0.5222, 0.1648, 0.4916, 0.3483, 0.5222, 0.1648, 0.5833, 0.1648, 0.4916, 0.3483, 0.03681, 0.05466, 0.4928, 0.06333, -0.07323, 0.3776, 0.4928, 0.06333, 0.4912, 0.3883, -0.07323, 0.3776, 0.229, 0.03548, 0.03681, 0.05466, 0.1646, 0.3538, 0.03681, 0.05466, -0.07323, 0.3776, 0.1646, 0.3538, 0.8037, 0.03228, 0.229, 0.03548, 0.876, 0.3499, 0.229, 0.03548, 0.1646, 0.3538, 0.876, 0.3499, 0.9668, 0.0495, 0.8037, 0.03228, 1.078, 0.3712, 0.8037, 0.03228, 0.876, 0.3499, 1.078, 0.3712, 0.4928, 0.06333, 0.9668, 0.0495, 0.4912, 0.3883, 0.9668, 0.0495, 1.078, 0.3712, 0.4912, 0.3883, 0.4912, 0.3883, 0.5014, 0.778, -0.07323, 0.3776, 0.5014, 0.778, 0.06533, 0.7711, -0.07323, 0.3776, -0.07323, 0.3776, 0.06533, 0.7711, 0.1646, 0.3538, 0.06533, 0.7711, 0.2491, 0.7559, 0.1646, 0.3538, 0.1646, 0.3538, 0.2491, 0.7559, 0.876, 0.3499, 0.2491, 0.7559, 0.7987, 0.7533, 0.876, 0.3499, 0.876, 0.3499, 0.7987, 0.7533, 1.078, 0.3712, 0.7987, 0.7533, 0.9546, 0.767, 1.078, 0.3712, 1.078, 0.3712, 0.9546, 0.767, 0.4912, 0.3883, 0.9546, 0.767, 0.5014, 0.778, 0.4912, 0.3883, 0.03681, 0.05466, 0.5047, -0.07557, 0.4928, 0.06333, 0.229, 0.03548, 0.5047, -0.07557, 0.03681, 0.05466, 0.8037, 0.03228, 0.5047, -0.07557, 0.229, 0.03548, 0.9668, 0.0495, 0.5047, -0.07557, 0.8037, 0.03228, 0.4928, 0.06333, 0.5047, -0.07557, 0.9668, 0.0495, 0.06533, 0.7711, 0.5014, 0.778, 0.5161, 1.209, 0.2491, 0.7559, 0.06533, 0.7711, 0.5161, 1.209, 0.7987, 0.7533, 0.2491, 0.7559, 0.5161, 1.209, 0.9546, 0.767, 0.7987, 0.7533, 0.5161, 1.209, 0.5014, 0.778, 0.9546, 0.767, 0.5161, 1.209, 0.3998, 0.1648, 0.4916, 0.3483, 0.461, 0.1648, 0.461, 0.1648, 0.4916, 0.3483, 0.5222, 0.1648, 0.5222, 0.1648, 0.4916, 0.3483, 0.5833, 0.1648, 0.3998, 0.1648, 0.4916, 0.3483, 0.461, 0.1648, 0.461, 0.1648, 0.4916, 0.3483, 0.5222, 0.1648, 0.5222, 0.1648, 0.4916, 0.3483, 0.5833, 0.1648, 0.3998, 0.1648, 0.4916, 0.3483, 0.461, 0.1648, 0.461, 0.1648, 0.4916, 0.3483, 0.5222, 0.1648, 0.5222, 0.1648, 0.4916, 0.3483, 0.5833, 0.1648, 0.3998, 0.1648, 0.4916, 0.3483, 0.461, 0.1648, 0.461, 0.1648, 0.4916, 0.3483, 0.5222, 0.1648, 0.5222, 0.1648, 0.4916, 0.3483, 0.5833, 0.1648, 0.8732, 0.01475, 0.8732, 0.9749, 0.1622, 0.9733, 0.08843, 0.01475, 0.1622, 0.9733, 0.02131, 0.9749, 0.1622, 0.9733, 0.8732, 0.6224, 0.8732, 0.01475, 0.944, 0.01475, 0.8732, 0.6224, 0.9707, 0.9749, 0.8732, 0.01475, 0.1622, 0.9733, 0.8732, 0.9749, 0.08843, 0.01475, 0.02131, 0.9749, 0.1622, 0.9733, 0.1622, 0.9733, 0.8732, 0.01475, 0.8732, 0.6224, 0.944, 0.01475, 0.9707, 0.9749, 0.8732, 0.6224, 0.8732, 0.01475, 0.8732, 0.8089, 0.1622, 0.9733, 0.08843, 0.01475, 0.1622, 0.9733, 0.02131, 0.9749, 0.1622, 0.9733, 0.8732, 0.8875, 0.8732, 0.01475, 0.944, 0.01475, 0.8732, 0.8875, 0.9707, 0.8089, 0.8732, 0.01475, 0.1622, 0.9733, 0.8732, 0.8089, 0.08843, 0.01475, 0.02131, 0.9749, 0.1622, 0.9733, 0.1622, 0.9733, 0.8732, 0.01475, 0.8732, 0.8875, 0.944, 0.01475, 0.9707, 0.8089, 0.8732, 0.8875, 1.072, 0.9945, 0.03976, 0.8675, 0.9663, 0.8645, -0.01617, 0.9566, 0.03976, 0.8675, 1.072, 0.9945, 0.7887, 0.7586, 0.03976, 0.8675, 0.1129, 0.7748, 0.7887, 0.7586, 0.9663, 0.8645, 0.03976, 0.8675, 0.03976, 0.8675, 1.072, 0.9945, 0.9663, 0.8645, 0.7881, 0.7588, 0.1129, 0.7748, 0.03976, 0.8675, 0.7881, 0.7588, 0.03976, 0.8675, 0.9663, 0.8645, -0.01617, 0.9566, 1.072, 0.9945, 0.03976, 0.8675])
me_mebukizika_summer.materials.append(mat_pii_mebukizika_summer_body_png)
me_mebukizika_summer.materials.append(mat_pii_mebukizika_summer_flower_png)
me_mebukizika_summer.materials.append(mat_pii_mebukizika_summer_foot_png)
me_mebukizika_summer.materials.append(mat_pii_mebukizika_summer_eye_png)
me_mebukizika_summer.update()
me_mebukizika_summer.normals_split_custom_set([tuple(v) for v in zip(*[iter([9.309e-07, -0.676, 0.7369, 0.6409, -0.2682, 0.7192, -1.68e-06, -0.08947, 0.996, 9.309e-07, -0.676, 0.7369, 0.5587, -0.6313, 0.5379, 0.6409, -0.2682, 0.7192, 9.309e-07, -0.676, 0.7369, -1.68e-06, -0.08947, 0.996, -0.6409, -0.2682, 0.7192, 9.309e-07, -0.676, 0.7369, -2.235e-06, -0.7668, 0.6419, 0.5587, -0.6313, 0.5379, 9.309e-07, -0.676, 0.7369, -0.6409, -0.2682, 0.7192, -0.5586, -0.6313, 0.5379, 9.309e-07, -0.676, 0.7369, -0.5586, -0.6313, 0.5379, -2.235e-06, -0.7668, 0.6419, 0.6409, -0.2682, 0.7192, -1.331e-07, 0.338, 0.9411, -1.68e-06, -0.08947, 0.996, 0.6409, -0.2682, 0.7192, 0.6848, 0.4445, 0.5775, -1.331e-07, 0.338, 0.9411, 0.6409, -0.2682, 0.7192, 0.9543, -0.1939, 0.2274, 0.6848, 0.4445, 0.5775, -1.68e-06, -0.08947, 0.996, -1.331e-07, 0.338, 0.9411, -0.6409, -0.2682, 0.7192, 0.5587, -0.6313, 0.5379, -2.235e-06, -0.7668, 0.6419, -3.065e-07, -0.567, 0.8238, 0.5587, -0.6313, 0.5379, -3.065e-07, -0.567, 0.8238, 0.6716, -0.641, 0.3715, 0.5587, -0.6313, 0.5379, 0.6716, -0.641, 0.3715, 0.8374, -0.4864, 0.2494, -2.235e-06, -0.7668, 0.6419, -0.5586, -0.6313, 0.5379, -3.065e-07, -0.567, 0.8238, 0.9543, -0.1939, 0.2274, 0.7636, 0.6435, -0.0534, 0.6848, 0.4445, 0.5775, -1.331e-07, 0.338, 0.9411, -0.6848, 0.4445, 0.5775, -0.6409, -0.2682, 0.7192, -1.331e-07, 0.338, 0.9411, 0.6848, 0.4445, 0.5775, -5.373e-06, 0.9387, 0.3448, -1.331e-07, 0.338, 0.9411, -5.373e-06, 0.9387, 0.3448, -0.6848, 0.4445, 0.5775, 0.6848, 0.4445, 0.5775, 0.7636, 0.6435, -0.0534, -5.373e-06, 0.9387, 0.3448, -0.5586, -0.6313, 0.5379, -0.6716, -0.641, 0.3715, -3.065e-07, -0.567, 0.8238, -0.5586, -0.6313, 0.5379, -0.8374, -0.4864, 0.2494, -0.6716, -0.641, 0.3715, -0.6409, -0.2682, 0.7192, -0.6848, 0.4445, 0.5775, -0.9543, -0.1939, 0.2274, 0.7636, 0.6435, -0.0534, -5.811e-09, 0.9554, -0.2953, -5.373e-06, 0.9387, 0.3448, 0.7636, 0.6435, -0.0534, 0.6056, 0.4926, -0.625, -5.811e-09, 0.9554, -0.2953, -0.6848, 0.4445, 0.5775, -0.7636, 0.6435, -0.05341, -0.9543, -0.1939, 0.2274, -0.6848, 0.4445, 0.5775, -5.373e-06, 0.9387, 0.3448, -0.7636, 0.6435, -0.05341, -5.373e-06, 0.9387, 0.3448, -5.811e-09, 0.9554, -0.2953, -0.7636, 0.6435, -0.05341, 0.6056, 0.4926, -0.625, 1.256e-09, 0.5055, -0.8629, -5.811e-09, 0.9554, -0.2953, -0.7636, 0.6435, -0.05341, -5.811e-09, 0.9554, -0.2953, -0.6056, 0.4926, -0.625, -0.6056, 0.4926, -0.625, -5.811e-09, 0.9554, -0.2953, 1.256e-09, 0.5055, -0.8629, -0.7352, -0.07422, 0.6738, -0.873, 0.4675, 0.1388, -0.8315, -0.5486, 0.08774, -0.7352, -0.07422, 0.6738, -0.4661, 0.2154, 0.8581, -0.873, 0.4675, 0.1388, -0.7352, -0.07422, 0.6738, -0.8315, -0.5486, 0.08774, -4.702e-07, -0.9639, 0.2663, -0.7352, -0.07422, 0.6738, 6.575e-06, 0.2529, 0.9675, -0.4661, 0.2154, 0.8581, -0.7352, -0.07422, 0.6738, -4.702e-07, -0.9639, 0.2663, -5.783e-06, -0.2238, 0.9746, -0.7352, -0.07422, 0.6738, -5.783e-06, -0.2238, 0.9746, 6.575e-06, 0.2529, 0.9675, -0.873, 0.4675, 0.1388, -0.4661, 0.2154, 0.8581, 8.745e-07, 0.9779, 0.2091, -4.702e-07, -0.9639, 0.2663, 0.7352, -0.07422, 0.6738, -5.783e-06, -0.2238, 0.9746, -4.702e-07, -0.9639, 0.2663, 0.8315, -0.5486, 0.0878, 0.7352, -0.07422, 0.6738, -5.783e-06, -0.2238, 0.9746, 0.7352, -0.07422, 0.6738, 6.575e-06, 0.2529, 0.9675, -0.4661, 0.2154, 0.8581, -0.0001131, 0.2872, 0.9579, 8.745e-07, 0.9779, 0.2091, -0.4661, 0.2154, 0.8581, 6.575e-06, 0.2529, 0.9675, -0.0001131, 0.2872, 0.9579, 0.8315, -0.5486, 0.0878, 0.873, 0.4675, 0.1388, 0.7352, -0.07422, 0.6738, 8.745e-07, 0.9779, 0.2091, -0.0001131, 0.2872, 0.9579, 0.4661, 0.2154, 0.8581, 8.745e-07, 0.9779, 0.2091, 0.4661, 0.2154, 0.8581, 0.873, 0.4675, 0.1388, 0.4661, 0.2154, 0.8581, 6.575e-06, 0.2529, 0.9675, 0.7352, -0.07422, 0.6738, 0.4661, 0.2154, 0.8581, -0.0001131, 0.2872, 0.9579, 6.575e-06, 0.2529, 0.9675, 0.4661, 0.2154, 0.8581, 0.7352, -0.07422, 0.6738, 0.873, 0.4675, 0.1388, 9.104e-07, -0.06501, -0.9979, 0.2361, -0.266, -0.9346, 0.0, -0.1738, -0.9848, 9.104e-07, -0.06501, -0.9979, 0.3612, -0.1185, -0.9249, 0.2361, -0.266, -0.9346, 9.104e-07, -0.06501, -0.9979, 0.0, -0.1738, -0.9848, -0.2361, -0.266, -0.9346, 9.104e-07, -0.06501, -0.9979, -4.72e-06, 0.003537, -1.0, 0.3612, -0.1185, -0.9249, 9.104e-07, -0.06501, -0.9979, -0.2361, -0.266, -0.9346, -0.3612, -0.1185, -0.9249, 9.104e-07, -0.06501, -0.9979, -0.3612, -0.1185, -0.9249, -4.72e-06, 0.003537, -1.0, 0.2361, -0.266, -0.9346, -1.325e-06, -0.8969, -0.4422, 0.0, -0.1738, -0.9848, 0.2361, -0.266, -0.9346, 0.3612, -0.1185, -0.9249, 0.8111, -0.5006, -0.3026, 0.2361, -0.266, -0.9346, 0.8111, -0.5006, -0.3026, -1.325e-06, -0.8969, -0.4422, -0.2361, -0.266, -0.9346, -0.8111, -0.5006, -0.3026, -0.3612, -0.1185, -0.9249, -0.2361, -0.266, -0.9346, 0.0, -0.1738, -0.9848, -1.325e-06, -0.8969, -0.4422, -0.2361, -0.266, -0.9346, -1.325e-06, -0.8969, -0.4422, -0.8111, -0.5006, -0.3026, -4.72e-06, 0.003537, -1.0, 0.4256, 0.006398, -0.9049, 0.3612, -0.1185, -0.9249, -4.72e-06, 0.003537, -1.0, -0.3612, -0.1185, -0.9249, -0.4256, 0.006397, -0.9049, -4.72e-06, 0.003537, -1.0, 1.256e-09, 0.5055, -0.8629, 0.4256, 0.006398, -0.9049, -4.72e-06, 0.003537, -1.0, -0.4256, 0.006397, -0.9049, 1.256e-09, 0.5055, -0.8629, 0.8111, -0.5006, -0.3026, 0.6716, -0.641, 0.3715, -1.325e-06, -0.8969, -0.4422, 0.8111, -0.5006, -0.3026, 0.3612, -0.1185, -0.9249, 0.91, -0.2728, -0.3122, 0.8111, -0.5006, -0.3026, 0.8374, -0.4864, 0.2494, 0.6716, -0.641, 0.3715, 0.8111, -0.5006, -0.3026, 0.91, -0.2728, -0.3122, 0.8374, -0.4864, 0.2494, 0.3612, -0.1185, -0.9249, 0.4256, 0.006398, -0.9049, 0.91, -0.2728, -0.3122, -1.325e-06, -0.8969, -0.4422, -0.6716, -0.641, 0.3715, -0.8111, -0.5006, -0.3026, -0.3612, -0.1185, -0.9249, -0.91, -0.2728, -0.3122, -0.4256, 0.006397, -0.9049, -0.3612, -0.1185, -0.9249, -0.8111, -0.5006, -0.3026, -0.91, -0.2728, -0.3122, 1.256e-09, 0.5055, -0.8629, 0.6056, 0.4926, -0.625, 0.4256, 0.006398, -0.9049, 1.256e-09, 0.5055, -0.8629, -0.4256, 0.006397, -0.9049, -0.6056, 0.4926, -0.625, 0.91, -0.2728, -0.3122, 0.4256, 0.006398, -0.9049, 0.9514, -0.09297, -0.2935, 0.4256, 0.006398, -0.9049, 0.6056, 0.4926, -0.625, 0.9514, -0.09297, -0.2935, -0.6716, -0.641, 0.3715, -0.8374, -0.4864, 0.2494, -0.8111, -0.5006, -0.3026, -0.8111, -0.5006, -0.3026, -0.8374, -0.4864, 0.2494, -0.91, -0.2728, -0.3122, -0.4256, 0.006397, -0.9049, -0.9514, -0.09297, -0.2935, -0.6056, 0.4926, -0.625, -0.4256, 0.006397, -0.9049, -0.91, -0.2728, -0.3122, -0.9514, -0.09297, -0.2935, 0.6056, 0.4926, -0.625, 0.7636, 0.6435, -0.0534, 0.9514, -0.09297, -0.2935, -0.6056, 0.4926, -0.625, -0.9514, -0.09297, -0.2935, -0.7636, 0.6435, -0.05341, 0.7636, 0.6435, -0.0534, 0.9543, -0.1939, 0.2274, 0.9514, -0.09297, -0.2935, -0.9514, -0.09297, -0.2935, -0.9543, -0.1939, 0.2274, -0.7636, 0.6435, -0.05341, 1.0, 0.0, 0.0, 1.0, 0.0, 0.0, 1.0, 0.0, 0.0, 1.0, 0.0, 0.0, 1.0, 0.0, 0.0, 1.0, 0.0, 0.0, 1.0, 0.0, 0.0, 1.0, 0.0, 0.0, 1.0, 0.0, 0.0, 1.0, 0.0, 0.0, 1.0, 0.0, 0.0, 1.0, 0.0, 0.0, 1.0, 0.0, 0.0, 1.0, 0.0, 0.0, 1.0, 0.0, 0.0, 1.0, 0.0, 0.0, 1.0, 0.0, 0.0, 1.0, 0.0, 0.0, 1.0, 0.0, 0.0, 1.0, 0.0, 0.0, 1.0, 0.0, 0.0, -1.0, 0.0, 0.0, -1.0, 0.0, 0.0, -1.0, 0.0, 0.0, -1.0, 0.0, 0.0, -1.0, 0.0, 0.0, -1.0, 0.0, 0.0, -1.0, 0.0, 0.0, -1.0, 0.0, 0.0, -1.0, 0.0, 0.0, -1.0, 0.0, 0.0, -1.0, 0.0, 0.0, -1.0, 0.0, 0.0, -1.0, 0.0, 0.0, -1.0, 0.0, 0.0, -1.0, 0.0, 0.0, -1.0, 0.0, 0.0, -1.0, 0.0, 0.0, -1.0, 0.0, 0.0, -1.0, 0.0, 0.0, -1.0, 0.0, 0.0, -1.0, 0.0, 0.0, 0.0, -0.9928, -0.1198, 4.839e-06, -0.8685, -0.4956, 0.8315, -0.5486, 0.0878, 0.0, -0.9928, -0.1198, -0.8315, -0.5486, 0.08774, 4.839e-06, -0.8685, -0.4956, 0.0, -0.9928, -0.1198, 0.8315, -0.5486, 0.0878, -4.702e-07, -0.9639, 0.2663, 0.0, -0.9928, -0.1198, -4.702e-07, -0.9639, 0.2663, -0.8315, -0.5486, 0.08774, 0.002757, 1.0, 0.004248, -0.7596, -0.5517, -0.3446, -0.343, -0.5556, 0.7574, 0.002757, 1.0, 0.004248, 0.3436, -0.5583, -0.7551, -0.7596, -0.5517, -0.3446, 0.002757, 1.0, 0.004248, -0.343, -0.5556, 0.7574, 0.7505, -0.5684, 0.3372, 0.002757, 1.0, 0.004248, 0.7505, -0.5684, 0.3372, 0.3436, -0.5583, -0.7551, 0.002781, 1.0, 0.004267, 0.343, -0.5556, 0.7574, 0.7596, -0.5517, -0.3446, 0.002781, 1.0, 0.004267, -0.7504, -0.5684, 0.3372, 0.343, -0.5556, 0.7574, 0.002781, 1.0, 0.004267, 0.7596, -0.5517, -0.3446, -0.3436, -0.5583, -0.7551, 0.002781, 1.0, 0.004267, -0.3436, -0.5583, -0.7551, -0.7504, -0.5684, 0.3372, 0.0, -0.9639, 0.2663, -1.325e-06, -0.8969, -0.4422, 0.6716, -0.641, 0.3715, 0.0, -0.9639, 0.2663, -0.6716, -0.641, 0.3715, -1.325e-06, -0.8969, -0.4422, 0.0, -0.9639, 0.2663, 0.6716, -0.641, 0.3715, -3.065e-07, -0.567, 0.8238, 0.0, -0.9639, 0.2663, -3.065e-07, -0.567, 0.8238, -0.6716, -0.641, 0.3715, -0.7798, -0.2999, -0.5495, 1.054e-05, 0.2008, -0.9796, -0.7277, 0.3735, -0.5753, -0.7798, -0.2999, -0.5495, 4.322e-06, -0.1738, -0.9848, 1.054e-05, 0.2008, -0.9796, -0.7798, -0.2999, -0.5495, -0.7277, 0.3735, -0.5753, -0.8315, -0.5486, 0.08774, -0.7798, -0.2999, -0.5495, -0.8315, -0.5486, 0.08774, -0.873, 0.4675, 0.1388, 4.322e-06, -0.1738, -0.9848, 0.7798, -0.2999, -0.5495, 1.054e-05, 0.2008, -0.9796, 0.7798, -0.2999, -0.5495, 0.7277, 0.3735, -0.5753, 1.054e-05, 0.2008, -0.9796, 0.7798, -0.2999, -0.5495, 0.8315, -0.5486, 0.0878, 0.7277, 0.3735, -0.5753, 0.7798, -0.2999, -0.5495, 0.873, 0.4675, 0.1388, 0.8315, -0.5486, 0.0878, -0.3334, -0.8628, 0.38, 0.04086, -0.9845, 0.1705, 0.4339, 0.8364, -0.3348, -0.3334, -0.8628, 0.38, -0.4342, 0.9007, -0.01326, 0.04086, -0.9845, 0.1705, -0.3334, -0.8628, 0.38, 0.4339, 0.8364, -0.3348, 0.333, 0.892, -0.3057, -0.3334, -0.8628, 0.38, -0.4867, 0.8696, 0.08319, -0.4342, 0.9007, -0.01326, 0.4339, 0.8364, -0.3348, -0.4342, 0.9007, -0.01326, 0.333, 0.892, -0.3057, -0.4342, 0.9007, -0.01326, -0.4867, 0.8696, 0.08319, 0.333, 0.892, -0.3057, 0.3334, -0.8628, 0.38, -0.434, 0.8364, -0.3348, -0.04086, -0.9845, 0.1705, 0.3334, -0.8628, 0.38, -0.333, 0.892, -0.3057, -0.434, 0.8364, -0.3348, 0.3334, -0.8628, 0.38, -0.04086, -0.9845, 0.1705, 0.4342, 0.9007, -0.01323, 0.3334, -0.8628, 0.38, 0.4342, 0.9007, -0.01323, 0.4867, 0.8696, 0.08317, -0.333, 0.892, -0.3057, 0.4342, 0.9007, -0.01323, -0.434, 0.8364, -0.3348, -0.333, 0.892, -0.3057, 0.4867, 0.8696, 0.08317, 0.4342, 0.9007, -0.01323, 0.0004495, 0.6955, -0.7186, -0.2618, 0.5235, -0.8108, 0.0, -0.1355, 0.9908, 0.0004495, 0.6955, -0.7186, 0.2618, 0.5235, -0.8108, -0.2618, 0.5235, -0.8108, 0.0004495, 0.6955, -0.7186, 0.0, -0.1355, 0.9908, 0.2618, 0.5235, -0.8108, 0.00159, 0.8224, -0.569, -0.1602, 0.7311, -0.6632, 0.0, -0.5247, 0.8513, 0.00159, 0.8224, -0.569, 0.1602, 0.7311, -0.6632, -0.1602, 0.7311, -0.6632, 0.00159, 0.8224, -0.569, 0.0, -0.5247, 0.8513, 0.1602, 0.7311, -0.6632, -0.3733, -0.6903, 0.6198, -0.7418, 0.06805, 0.6671, -0.291, -0.731, -0.6172, -0.3733, -0.6903, 0.6198, 0.8694, 0.4363, 0.2319, -0.7418, 0.06805, 0.6671, -0.3733, -0.6903, 0.6198, -0.291, -0.731, -0.6172, 0.8694, 0.4363, 0.2319, 0.3733, -0.6899, 0.6203, 0.2909, -0.731, -0.6172, 0.7418, 0.06805, 0.6671, 0.3733, -0.6899, 0.6203, -0.8694, 0.4363, 0.2319, 0.2909, -0.731, -0.6172, 0.3733, -0.6899, 0.6203, 0.7418, 0.06805, 0.6671, -0.8694, 0.4363, 0.2319, -3.563e-06, 0.8842, -0.4671, -0.873, 0.4675, 0.1388, 8.745e-07, 0.9779, 0.2091, -3.563e-06, 0.8842, -0.4671, 8.745e-07, 0.9779, 0.2091, 0.873, 0.4675, 0.1388, 0.3436, -0.5583, -0.7551, -0.343, -0.5556, 0.7574, -0.7596, -0.5517, -0.3446, 0.3436, -0.5583, -0.7551, 0.7505, -0.5684, 0.3372, -0.343, -0.5556, 0.7574, -0.3436, -0.5583, -0.7551, 0.7596, -0.5517, -0.3446, 0.343, -0.5556, 0.7574, -0.3436, -0.5583, -0.7551, 0.343, -0.5556, 0.7574, -0.7504, -0.5684, 0.3372, -0.981, 0.1909, 0.03504, -0.6278, 0.5342, 0.5661, -0.5154, 0.5487, -0.6582, -0.5154, 0.5487, -0.6582, -0.6278, 0.5342, 0.5661, -0.07582, 0.9368, -0.3417, -0.5788, -0.79, 0.202, -0.1727, -0.652, 0.7383, -0.981, 0.1909, 0.03504, -0.981, 0.1909, 0.03504, -0.1727, -0.652, 0.7383, -0.6278, 0.5342, 0.5661, -0.03505, -0.9336, -0.3567, 0.5204, -0.8526, 0.04675, -0.5788, -0.79, 0.202, -0.5788, -0.79, 0.202, 0.5204, -0.8526, 0.04675, -0.1727, -0.652, 0.7383, 0.03003, -0.0461, -0.9985, 0.6459, 0.2322, -0.7272, -0.03505, -0.9336, -0.3567, -0.03505, -0.9336, -0.3567, 0.6459, 0.2322, -0.7272, 0.5204, -0.8526, 0.04675, -0.5154, 0.5487, -0.6582, -0.07582, 0.9368, -0.3417, 0.03003, -0.0461, -0.9985, 0.03003, -0.0461, -0.9985, -0.07582, 0.9368, -0.3417, 0.6459, 0.2322, -0.7272, -0.07582, 0.9368, -0.3417, -0.6278, 0.5342, 0.5661, 0.1477, 0.985, -0.08891, 0.1477, 0.985, -0.08891, -0.6278, 0.5342, 0.5661, -0.2691, 0.5869, 0.7636, -0.6278, 0.5342, 0.5661, -0.1727, -0.652, 0.7383, -0.2691, 0.5869, 0.7636, -0.2691, 0.5869, 0.7636, -0.1727, -0.652, 0.7383, 0.1293, -0.4987, 0.8571, -0.1727, -0.652, 0.7383, 0.5204, -0.8526, 0.04675, 0.1293, -0.4987, 0.8571, 0.1293, -0.4987, 0.8571, 0.5204, -0.8526, 0.04675, 0.7335, -0.6322, 0.2496, 0.5204, -0.8526, 0.04675, 0.6459, 0.2322, -0.7272, 0.7335, -0.6322, 0.2496, 0.7335, -0.6322, 0.2496, 0.6459, 0.2322, -0.7272, 0.8221, 0.4176, -0.3869, 0.6459, 0.2322, -0.7272, -0.07582, 0.9368, -0.3417, 0.8221, 0.4176, -0.3869, 0.8221, 0.4176, -0.3869, -0.07582, 0.9368, -0.3417, 0.1477, 0.985, -0.08891, -0.981, 0.1909, 0.03504, -0.5154, 0.5487, -0.6582, -0.7042, -0.3666, -0.608, -0.5788, -0.79, 0.202, -0.981, 0.1909, 0.03504, -0.7042, -0.3666, -0.608, -0.03505, -0.9336, -0.3567, -0.5788, -0.79, 0.202, -0.7042, -0.3666, -0.608, 0.03003, -0.0461, -0.9985, -0.03505, -0.9336, -0.3567, -0.7042, -0.3666, -0.608, -0.5154, 0.5487, -0.6582, 0.03003, -0.0461, -0.9985, -0.7042, -0.3666, -0.608, -0.2691, 0.5869, 0.7636, 0.718, 0.3571, 0.5974, 0.1477, 0.985, -0.08891, 0.1293, -0.4987, 0.8571, 0.718, 0.3571, 0.5974, -0.2691, 0.5869, 0.7636, 0.7335, -0.6322, 0.2496, 0.718, 0.3571, 0.5974, 0.1293, -0.4987, 0.8571, 0.8221, 0.4176, -0.3869, 0.718, 0.3571, 0.5974, 0.7335, -0.6322, 0.2496, 0.1477, 0.985, -0.08891, 0.718, 0.3571, 0.5974, 0.8221, 0.4176, -0.3869, -0.2499, 0.9201, 0.3017, -0.1013, -0.793, 0.6007, 0.6175, 0.1709, 0.7678, -0.1013, -0.793, 0.6007, 0.9967, 0.08124, 0.002731, 0.6175, 0.1709, 0.7678, 0.9967, 0.08124, 0.002731, -0.2499, 0.9201, 0.3017, 0.6175, 0.1709, 0.7678, -0.9618, -0.2321, -0.145, 0.31, 0.002386, 0.9507, -0.5004, 0.7579, 0.4186, 0.31, 0.002386, 0.9507, -0.02485, 0.9831, -0.1815, -0.5004, 0.7579, 0.4186, -0.02485, 0.9831, -0.1815, -0.9618, -0.2321, -0.145, -0.5004, 0.7579, 0.4186, 0.9424, 0.3121, 0.1203, -0.5555, 0.5266, -0.6435, -0.09258, 0.8965, 0.4333, -0.5555, 0.5266, -0.6435, -0.3988, 0.3002, 0.8665, -0.09258, 0.8965, 0.4333, -0.3988, 0.3002, 0.8665, 0.9424, 0.3121, 0.1203, -0.09258, 0.8965, 0.4333, 0.7908, 0.5965, 0.1372, -0.0134, -0.8392, 0.5437, 0.771, -0.5313, -0.3511, -0.0134, -0.8392, 0.5437, 0.2147, -0.3755, -0.9016, 0.771, -0.5313, -0.3511, 0.2147, -0.3755, -0.9016, 0.7908, 0.5965, 0.1372, 0.771, -0.5313, -0.3511, 0.981, 0.1909, 0.03505, 0.5154, 0.5487, -0.6582, 0.6278, 0.5342, 0.5661, 0.5154, 0.5487, -0.6582, 0.07582, 0.9368, -0.3417, 0.6278, 0.5342, 0.5661, 0.5788, -0.79, 0.202, 0.981, 0.1909, 0.03505, 0.1727, -0.652, 0.7383, 0.981, 0.1909, 0.03505, 0.6278, 0.5342, 0.5661, 0.1727, -0.652, 0.7383, 0.03505, -0.9336, -0.3567, 0.5788, -0.79, 0.202, -0.5204, -0.8527, 0.04674, 0.5788, -0.79, 0.202, 0.1727, -0.652, 0.7383, -0.5204, -0.8527, 0.04674, -0.03004, -0.0461, -0.9985, 0.03505, -0.9336, -0.3567, -0.6459, 0.2322, -0.7272, 0.03505, -0.9336, -0.3567, -0.5204, -0.8527, 0.04674, -0.6459, 0.2322, -0.7272, 0.5154, 0.5487, -0.6582, -0.03004, -0.0461, -0.9985, 0.07582, 0.9368, -0.3417, -0.03004, -0.0461, -0.9985, -0.6459, 0.2322, -0.7272, 0.07582, 0.9368, -0.3417, 0.07582, 0.9368, -0.3417, -0.1476, 0.985, -0.0889, 0.6278, 0.5342, 0.5661, -0.1476, 0.985, -0.0889, 0.2691, 0.5869, 0.7636, 0.6278, 0.5342, 0.5661, 0.6278, 0.5342, 0.5661, 0.2691, 0.5869, 0.7636, 0.1727, -0.652, 0.7383, 0.2691, 0.5869, 0.7636, -0.1293, -0.4988, 0.857, 0.1727, -0.652, 0.7383, 0.1727, -0.652, 0.7383, -0.1293, -0.4988, 0.857, -0.5204, -0.8527, 0.04674, -0.1293, -0.4988, 0.857, -0.7334, -0.6322, 0.2497, -0.5204, -0.8527, 0.04674, -0.5204, -0.8527, 0.04674, -0.7334, -0.6322, 0.2497, -0.6459, 0.2322, -0.7272, -0.7334, -0.6322, 0.2497, -0.8221, 0.4176, -0.3869, -0.6459, 0.2322, -0.7272, -0.6459, 0.2322, -0.7272, -0.8221, 0.4176, -0.3869, 0.07582, 0.9368, -0.3417, -0.8221, 0.4176, -0.3869, -0.1476, 0.985, -0.0889, 0.07582, 0.9368, -0.3417, 0.981, 0.1909, 0.03505, 0.7042, -0.3666, -0.608, 0.5154, 0.5487, -0.6582, 0.5788, -0.79, 0.202, 0.7042, -0.3666, -0.608, 0.981, 0.1909, 0.03505, 0.03505, -0.9336, -0.3567, 0.7042, -0.3666, -0.608, 0.5788, -0.79, 0.202, -0.03004, -0.0461, -0.9985, 0.7042, -0.3666, -0.608, 0.03505, -0.9336, -0.3567, 0.5154, 0.5487, -0.6582, 0.7042, -0.3666, -0.608, -0.03004, -0.0461, -0.9985, 0.2691, 0.5869, 0.7636, -0.1476, 0.985, -0.0889, -0.718, 0.3571, 0.5974, -0.1293, -0.4988, 0.857, 0.2691, 0.5869, 0.7636, -0.718, 0.3571, 0.5974, -0.7334, -0.6322, 0.2497, -0.1293, -0.4988, 0.857, -0.718, 0.3571, 0.5974, -0.8221, 0.4176, -0.3869, -0.7334, -0.6322, 0.2497, -0.718, 0.3571, 0.5974, -0.1476, 0.985, -0.0889, -0.8221, 0.4176, -0.3869, -0.718, 0.3571, 0.5974, 0.2585, 0.875, 0.4094, -0.611, 0.09223, 0.7862, 0.1873, -0.8125, 0.552, 0.1873, -0.8125, 0.552, -0.611, 0.09223, 0.7862, -0.9949, 0.04939, 0.08788, -0.9949, 0.04939, 0.08788, -0.611, 0.09223, 0.7862, 0.2585, 0.875, 0.4094, 0.5282, 0.8475, 0.05157, 0.3725, 3.67e-05, 0.928, 0.5204, -0.8527, 0.04674, 0.5204, -0.8527, 0.04674, 0.3725, 3.67e-05, 0.928, -0.4252, -3.612e-07, 0.9051, -0.4252, -3.612e-07, 0.9051, 0.3725, 3.67e-05, 0.928, 0.5282, 0.8475, 0.05157, -0.9495, -0.277, 0.1476, -0.4885, 0.8623, 0.1333, 0.1793, 0.5148, -0.8383, 0.1793, 0.5148, -0.8383, -0.4885, 0.8623, 0.1333, 0.0797, 0.7307, 0.678, 0.0797, 0.7307, 0.678, -0.4885, 0.8623, 0.1333, -0.9495, -0.277, 0.1476, -0.767, 0.5101, 0.3891, -0.8066, -0.5229, -0.2757, 0.1569, -0.911, 0.3815, 0.1569, -0.911, 0.3815, -0.8066, -0.5229, -0.2757, -0.3823, -0.2438, -0.8913, -0.3823, -0.2438, -0.8913, -0.8066, -0.5229, -0.2757, -0.767, 0.5101, 0.3891, 0.3732, -0.5336, -0.759, 0.8315, -0.5486, 0.08775, -6.739e-06, -0.8685, -0.4956, 0.3732, -0.5336, -0.759, -6.739e-06, -0.8685, -0.4956, 1.836e-05, 0.2008, -0.9796, 1.836e-05, 0.2008, -0.9796, 0.7277, 0.3735, -0.5753, 0.3732, -0.5336, -0.759, 0.3732, -0.5336, -0.759, 0.7277, 0.3735, -0.5753, 0.8315, -0.5486, 0.08775, -0.3732, -0.5336, -0.759, -6.739e-06, -0.8685, -0.4956, -0.8315, -0.5486, 0.08779, -0.3732, -0.5336, -0.759, 1.836e-05, 0.2008, -0.9796, -6.739e-06, -0.8685, -0.4956, 1.836e-05, 0.2008, -0.9796, -0.3732, -0.5336, -0.759, -0.7277, 0.3735, -0.5753, -0.3732, -0.5336, -0.759, -0.8315, -0.5486, 0.08779, -0.7277, 0.3735, -0.5753, 0.3124, 0.5465, -0.777, 0.7798, -0.2999, -0.5495, 4.322e-06, -0.1738, -0.9848, 0.3124, 0.5465, -0.777, 4.322e-06, -0.1738, -0.9848, -3.563e-06, 0.8842, -0.4671, -3.563e-06, 0.8842, -0.4671, 0.873, 0.4675, 0.1388, 0.3124, 0.5465, -0.777, 0.3124, 0.5465, -0.777, 0.873, 0.4675, 0.1388, 0.7798, -0.2999, -0.5495, -0.3125, 0.5465, -0.777, 4.322e-06, -0.1738, -0.9848, -0.7798, -0.2999, -0.5495, -0.3125, 0.5465, -0.777, -3.563e-06, 0.8842, -0.4671, 4.322e-06, -0.1738, -0.9848, -3.563e-06, 0.8842, -0.4671, -0.3125, 0.5465, -0.777, -0.873, 0.4675, 0.1388, -0.3125, 0.5465, -0.777, -0.7798, -0.2999, -0.5495, -0.873, 0.4675, 0.1388, 0.6409, -0.2682, 0.7192, 0.8374, -0.4864, 0.2494, 0.9543, -0.1939, 0.2274, 0.5587, -0.6313, 0.5379, 0.8374, -0.4864, 0.2494, 0.6409, -0.2682, 0.7192, 0.9514, -0.09297, -0.2935, 0.8374, -0.4864, 0.2494, 0.91, -0.2728, -0.3122, 0.9514, -0.09297, -0.2935, 0.9543, -0.1939, 0.2274, 0.8374, -0.4864, 0.2494, -0.8374, -0.4864, 0.2494, -0.6409, -0.2682, 0.7192, -0.9543, -0.1939, 0.2274, -0.9514, -0.09297, -0.2935, -0.91, -0.2728, -0.3122, -0.8374, -0.4864, 0.2494, -0.9514, -0.09297, -0.2935, -0.8374, -0.4864, 0.2494, -0.9543, -0.1939, 0.2274, -0.5586, -0.6313, 0.5379, -0.6409, -0.2682, 0.7192, -0.8374, -0.4864, 0.2494])] * 3)])
arm_mebukizika_summer_skeleton = bpy.data.armatures.new('MEBUKIZIKA_SUMMER_skeleton')  # bones are not reproduced

# ---- objects
ob_sun = bpy.data.objects.new('Sun', light_sun)
ob_mebukizika_summer_skeleton = bpy.data.objects.new('MEBUKIZIKA_SUMMER_skeleton', arm_mebukizika_summer_skeleton)
ob_mebukizika_summer = bpy.data.objects.new('MEBUKIZIKA_SUMMER', me_mebukizika_summer)
ob_camera = bpy.data.objects.new('Camera', cam_camera)

# ---- transforms, parenting, visibility, modifiers, constraints
ob_sun.location = (-0.2567, -0.4105, -0.09083)
ob_sun.color = (0.8, 0.8, 0.8, 1.0)
ob_sun.hide_select = True
ob_sun.lineart.crease_threshold = 0.0
ob_mebukizika_summer_skeleton.location = (0.0, 0.0, 0.0)
ob_mebukizika_summer_skeleton.show_in_front = True
ob_mebukizika_summer.parent = ob_mebukizika_summer_skeleton
ob_mebukizika_summer.location = (0.0, 0.0, 0.0)
_vg = ob_mebukizika_summer.vertex_groups.new(name='ROOT')
_vg = ob_mebukizika_summer.vertex_groups.new(name='BODY')
for _i, _w in zip([24, 25, 26, 27, 28, 29, 30, 31, 32, 33, 34, 35, 36, 68, 69, 81, 82, 83, 84, 85, 86, 100, 101, 102, 104, 105, 106, 115, 183, 184, 185, 186, 188, 189], [1.0, 0.8, 0.8, 1.0, 1.0, 1.0, 1.0, 0.8, 1.0, 0.8, 1.0, 0.8, 1.0, 0.8, 0.5, 0.8, 0.8, 0.8, 0.8, 0.8, 0.8, 1.0, 1.0, 1.0, 1.0, 1.0, 1.0, 0.5, 0.8, 0.5, 0.8, 0.8, 0.8, 0.8]): _vg.add([_i], _w, 'REPLACE')
_vg = ob_mebukizika_summer.vertex_groups.new(name='ARM')
for _i, _w in zip([26, 33, 68, 69, 82, 83, 86, 182, 183, 184, 185, 186, 187, 188, 189], [0.2, 0.2, 0.2, 0.5, 0.2, 0.2, 0.2, 1.0, 0.2, 0.5, 0.2, 0.2, 1.0, 0.2, 0.2]): _vg.add([_i], _w, 'REPLACE')
_vg = ob_mebukizika_summer.vertex_groups.new(name='HEAD')
for _i, _w in zip([0, 1, 2, 3, 4, 5, 6, 7, 8, 9, 10, 11, 12, 13, 14, 15, 16, 17, 18, 19, 20, 21, 22, 23, 37, 38, 39, 40, 41, 42, 43, 44, 45, 46, 47, 48, 49, 50, 51, 52, 53, 54, 55, 56, 57, 58, 59, 60, 61, 62, 63, 64, 65, 66, 67, 71, 77, 80, 87, 88, 89, 90, 91, 92, 93, 94, 95, 96, 97, 98, 107, 108, 109, 110, 111, 112, 113, 114, 116, 117, 118, 119, 120, 121, 122, 123, 124, 125, 126, 127, 128, 129, 130, 131, 132, 133, 134, 135, 136, 137, 138, 139, 140, 141, 142, 143, 144, 145, 146, 147, 148, 149, 150, 151, 152, 153, 154, 155, 156, 157, 158, 159, 160, 161, 162, 163, 164, 165, 166, 167, 168, 169, 170, 171, 172, 173, 174, 175, 176, 177, 178, 179, 180, 181], [1.0, 1.0, 1.0, 1.0, 1.0, 1.0, 1.0, 1.0, 1.0, 1.0, 1.0, 1.0, 1.0, 1.0, 1.0, 1.0, 1.0, 1.0, 1.0, 1.0, 1.0, 1.0, 1.0, 1.0, 1.0, 1.0, 1.0, 1.0, 1.0, 1.0, 1.0, 1.0, 1.0, 1.0, 1.0, 1.0, 1.0, 1.0, 1.0, 1.0, 1.0, 1.0, 1.0, 1.0, 1.0, 1.0, 1.0, 1.0, 1.0, 1.0, 1.0, 1.0, 1.0, 1.0, 1.0, 1.0, 1.0, 1.0, 1.0, 1.0, 1.0, 1.0, 1.0, 1.0, 1.0, 1.0, 1.0, 1.0, 1.0, 1.0, 1.0, 1.0, 1.0, 1.0, 1.0, 1.0, 1.0, 1.0, 0.8, 0.8, 0.8, 0.8, 0.8, 0.8, 0.8, 0.8, 0.8, 0.8, 0.8, 0.8, 0.8, 0.8, 0.8, 0.8, 0.8, 0.8, 0.8, 0.8, 0.8, 0.8, 0.8, 0.8, 0.8, 0.8, 0.8, 0.8, 0.8, 0.8, 0.8, 0.8, 0.8, 0.8, 0.8, 0.8, 0.8, 0.8, 0.8, 0.8, 0.8, 0.8, 0.8, 0.8, 0.8, 0.8, 0.8, 0.8, 0.8, 0.8, 0.8, 0.8, 0.8, 0.8, 0.8, 0.8, 0.8, 0.8, 0.8, 0.8, 0.8, 0.8, 0.8, 0.8, 0.8, 0.8]): _vg.add([_i], _w, 'REPLACE')
_vg = ob_mebukizika_summer.vertex_groups.new(name='EAR')
for _i, _w in zip([70, 72, 73, 74, 75, 76, 78, 79, 116, 117, 118, 119, 120, 121, 122, 123, 124, 125, 126, 127, 128, 129, 130, 131, 132, 133, 134, 135, 136, 137, 138, 139, 140, 141, 142, 143, 144, 145, 146, 147, 148, 149, 150, 151, 152, 153, 154, 155, 156, 157, 158, 159, 160, 161, 162, 163, 164, 165, 166, 167, 168, 169, 170, 171, 172, 173, 174, 175, 176, 177, 178, 179, 180, 181], [1.0, 1.0, 1.0, 1.0, 1.0, 1.0, 1.0, 1.0, 0.2, 0.2, 0.2, 0.2, 0.2, 0.2, 0.2, 0.2, 0.2, 0.2, 0.2, 0.2, 0.2, 0.2, 0.2, 0.2, 0.2, 0.2, 0.2, 0.2, 0.2, 0.2, 0.2, 0.2, 0.2, 0.2, 0.2, 0.2, 0.2, 0.2, 0.2, 0.2, 0.2, 0.2, 0.2, 0.2, 0.2, 0.2, 0.2, 0.2, 0.2, 0.2, 0.2, 0.2, 0.2, 0.2, 0.2, 0.2, 0.2, 0.2, 0.2, 0.2, 0.2, 0.2, 0.2, 0.2, 0.2, 0.2, 0.2, 0.2, 0.2, 0.2, 0.2, 0.2, 0.2, 0.2]): _vg.add([_i], _w, 'REPLACE')
_vg = ob_mebukizika_summer.vertex_groups.new(name='LEG')
for _i, _w in zip([25, 31, 35, 81, 84, 85, 115, 190, 191], [0.2, 0.2, 0.2, 0.2, 0.2, 0.2, 0.5, 1.0, 1.0]): _vg.add([_i], _w, 'REPLACE')
_vg = ob_mebukizika_summer.vertex_groups.new(name='TAIL')
_vg.add([99, 103], 1.0, 'REPLACE')
_m = ob_mebukizika_summer.modifiers.new('Armature', 'ARMATURE')
_m.object = ob_mebukizika_summer_skeleton
ob_camera.location = (-1.406, -2.433, 0.5873)
ob_camera.rotation_euler = (1.529, 0.0001237, -0.5618)
ob_camera.scale = (1.0, 1.0, 1.0)
ob_camera.lineart.crease_threshold = 0.0

# ---- collection membership
scene.collection.objects.link(ob_sun)
scene.collection.objects.link(ob_mebukizika_summer_skeleton)
scene.collection.objects.link(ob_mebukizika_summer)
col_don_t_render_me.objects.link(ob_camera)
def _layer_coll(name, lc=None):
    lc = lc or bpy.context.view_layer.layer_collection
    for c in lc.children:
        if c.name == name: return c
        r = _layer_coll(name, c)
        if r: return r
_layer_coll("Don't Render Me").exclude = True

# ---- scene / render settings (as saved in the file)
scene.camera = ob_camera
scene.frame_start = 1; scene.frame_end = 144; scene.frame_set(0)
scene.render.engine = 'BLENDER_EEVEE_NEXT'
scene.render.image_settings.compression = 30
scene.render.resolution_x = 600
scene.render.resolution_y = 600
scene.render.fps = 30
scene.render.filter_size = 0.01
scene.render.film_transparent = True
scene.cycles.samples = 64
scene.cycles.sampling_pattern = 'TABULATED_SOBOL'
scene.cycles.use_adaptive_sampling = False
scene.cycles.use_light_tree = False
scene.cycles.caustics_reflective = False
scene.cycles.caustics_refractive = False
scene.cycles.max_bounces = 1
scene.cycles.diffuse_bounces = 1
scene.cycles.glossy_bounces = 1
scene.cycles.transmission_bounces = 1
scene.cycles.transparent_max_bounces = 1
scene.cycles.filter_width = 0.01
scene.eevee.taa_render_samples = 32
scene.eevee.use_taa_reprojection = False
scene.view_settings.view_transform = 'Standard'
bpy.context.view_layer.update()
